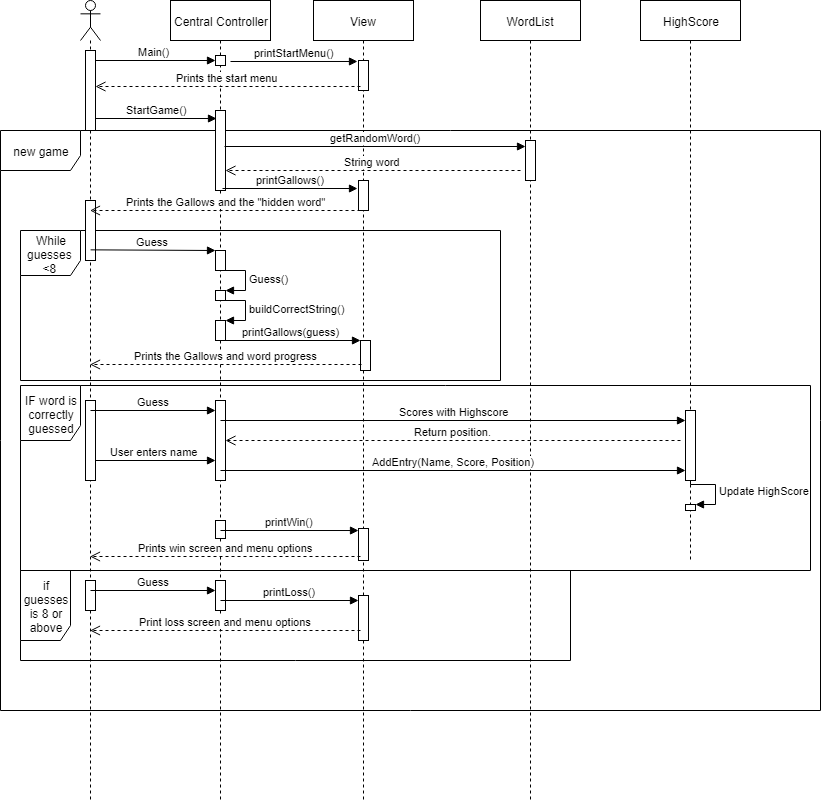

The diagram above was exported from draw.io. Its source (the exported page's mxGraphModel, read from the mxfile embedded in the PNG):
<mxGraphModel dx="1422" dy="764" grid="1" gridSize="10" guides="1" tooltips="1" connect="1" arrows="1" fold="1" page="1" pageScale="1" pageWidth="827" pageHeight="1169" math="0" shadow="0">
  <root>
    <mxCell id="0" />
    <mxCell id="1" parent="0" />
    <mxCell id="FnKF8tAX90ihPeWsxd8s-21" value="new game" style="shape=umlFrame;whiteSpace=wrap;html=1;width=80;height=40;" parent="1" vertex="1">
      <mxGeometry y="170" width="820" height="580" as="geometry" />
    </mxCell>
    <mxCell id="eHMGQsUP6xzqsIz4o3B5-6" value="if guesses is 8 or above" style="shape=umlFrame;whiteSpace=wrap;html=1;width=50;height=70;" vertex="1" parent="1">
      <mxGeometry x="20" y="610" width="550" height="90" as="geometry" />
    </mxCell>
    <mxCell id="FnKF8tAX90ihPeWsxd8s-49" value="IF word is correctly guessed" style="shape=umlFrame;whiteSpace=wrap;html=1;width=60;height=55;" parent="1" vertex="1">
      <mxGeometry x="20" y="425" width="790" height="185" as="geometry" />
    </mxCell>
    <mxCell id="FnKF8tAX90ihPeWsxd8s-34" value="While guesses&amp;nbsp; &amp;lt;8&amp;nbsp;" style="shape=umlFrame;whiteSpace=wrap;html=1;width=60;height=45;" parent="1" vertex="1">
      <mxGeometry x="20" y="270" width="480" height="150" as="geometry" />
    </mxCell>
    <mxCell id="FnKF8tAX90ihPeWsxd8s-2" value="" style="shape=umlLifeline;participant=umlActor;perimeter=lifelinePerimeter;whiteSpace=wrap;html=1;container=1;collapsible=0;recursiveResize=0;verticalAlign=top;spacingTop=36;labelBackgroundColor=#ffffff;outlineConnect=0;" parent="1" vertex="1">
      <mxGeometry x="80" y="40" width="20" height="800" as="geometry" />
    </mxCell>
    <mxCell id="FnKF8tAX90ihPeWsxd8s-7" value="Main()" style="html=1;verticalAlign=bottom;endArrow=block;" parent="FnKF8tAX90ihPeWsxd8s-2" target="FnKF8tAX90ihPeWsxd8s-6" edge="1">
      <mxGeometry width="80" relative="1" as="geometry">
        <mxPoint x="10" y="60" as="sourcePoint" />
        <mxPoint x="120" y="60" as="targetPoint" />
      </mxGeometry>
    </mxCell>
    <mxCell id="FnKF8tAX90ihPeWsxd8s-12" value="" style="html=1;points=[];perimeter=orthogonalPerimeter;" parent="FnKF8tAX90ihPeWsxd8s-2" vertex="1">
      <mxGeometry x="5" y="50" width="10" height="80" as="geometry" />
    </mxCell>
    <mxCell id="FnKF8tAX90ihPeWsxd8s-59" value="User enters name" style="html=1;verticalAlign=bottom;endArrow=block;" parent="FnKF8tAX90ihPeWsxd8s-2" target="FnKF8tAX90ihPeWsxd8s-50" edge="1">
      <mxGeometry width="80" relative="1" as="geometry">
        <mxPoint x="10" y="460" as="sourcePoint" />
        <mxPoint x="90" y="460" as="targetPoint" />
      </mxGeometry>
    </mxCell>
    <mxCell id="FnKF8tAX90ihPeWsxd8s-60" value="" style="html=1;points=[];perimeter=orthogonalPerimeter;" parent="FnKF8tAX90ihPeWsxd8s-2" vertex="1">
      <mxGeometry x="5" y="400" width="10" height="80" as="geometry" />
    </mxCell>
    <mxCell id="FnKF8tAX90ihPeWsxd8s-66" value="" style="html=1;points=[];perimeter=orthogonalPerimeter;" parent="FnKF8tAX90ihPeWsxd8s-2" vertex="1">
      <mxGeometry x="5" y="200" width="10" height="60" as="geometry" />
    </mxCell>
    <mxCell id="FnKF8tAX90ihPeWsxd8s-1" value="Central Controller" style="shape=umlLifeline;perimeter=lifelinePerimeter;whiteSpace=wrap;html=1;container=1;collapsible=0;recursiveResize=0;outlineConnect=0;" parent="1" vertex="1">
      <mxGeometry x="170" y="40" width="100" height="800" as="geometry" />
    </mxCell>
    <mxCell id="FnKF8tAX90ihPeWsxd8s-6" value="" style="html=1;points=[];perimeter=orthogonalPerimeter;" parent="FnKF8tAX90ihPeWsxd8s-1" vertex="1">
      <mxGeometry x="45" y="55" width="10" height="10" as="geometry" />
    </mxCell>
    <mxCell id="FnKF8tAX90ihPeWsxd8s-28" value="" style="html=1;points=[];perimeter=orthogonalPerimeter;" parent="FnKF8tAX90ihPeWsxd8s-1" vertex="1">
      <mxGeometry x="45" y="110" width="10" height="80" as="geometry" />
    </mxCell>
    <mxCell id="FnKF8tAX90ihPeWsxd8s-42" value="" style="html=1;points=[];perimeter=orthogonalPerimeter;" parent="FnKF8tAX90ihPeWsxd8s-1" vertex="1">
      <mxGeometry x="45" y="290" width="10" height="10" as="geometry" />
    </mxCell>
    <mxCell id="FnKF8tAX90ihPeWsxd8s-43" value="Guess()" style="edgeStyle=orthogonalEdgeStyle;html=1;align=left;spacingLeft=2;endArrow=block;rounded=0;entryX=1;entryY=0;" parent="FnKF8tAX90ihPeWsxd8s-1" target="FnKF8tAX90ihPeWsxd8s-42" edge="1">
      <mxGeometry relative="1" as="geometry">
        <mxPoint x="50" y="270" as="sourcePoint" />
        <Array as="points">
          <mxPoint x="75" y="270" />
        </Array>
      </mxGeometry>
    </mxCell>
    <mxCell id="FnKF8tAX90ihPeWsxd8s-44" value="" style="html=1;points=[];perimeter=orthogonalPerimeter;" parent="FnKF8tAX90ihPeWsxd8s-1" vertex="1">
      <mxGeometry x="45" y="320" width="10" height="20" as="geometry" />
    </mxCell>
    <mxCell id="FnKF8tAX90ihPeWsxd8s-45" value="buildCorrectString()" style="edgeStyle=orthogonalEdgeStyle;html=1;align=left;spacingLeft=2;endArrow=block;rounded=0;entryX=1;entryY=0;" parent="FnKF8tAX90ihPeWsxd8s-1" target="FnKF8tAX90ihPeWsxd8s-44" edge="1">
      <mxGeometry relative="1" as="geometry">
        <mxPoint x="50" y="300" as="sourcePoint" />
        <Array as="points">
          <mxPoint x="75" y="300" />
        </Array>
      </mxGeometry>
    </mxCell>
    <mxCell id="eHMGQsUP6xzqsIz4o3B5-1" value="" style="html=1;points=[];perimeter=orthogonalPerimeter;" vertex="1" parent="FnKF8tAX90ihPeWsxd8s-1">
      <mxGeometry x="45" y="520" width="10" height="18" as="geometry" />
    </mxCell>
    <mxCell id="eHMGQsUP6xzqsIz4o3B5-4" value="printWin()" style="html=1;verticalAlign=bottom;endArrow=block;entryX=0;entryY=0.063;entryDx=0;entryDy=0;entryPerimeter=0;" edge="1" parent="FnKF8tAX90ihPeWsxd8s-1" target="eHMGQsUP6xzqsIz4o3B5-3">
      <mxGeometry width="80" relative="1" as="geometry">
        <mxPoint x="50" y="530" as="sourcePoint" />
        <mxPoint x="130" y="530" as="targetPoint" />
      </mxGeometry>
    </mxCell>
    <mxCell id="FnKF8tAX90ihPeWsxd8s-3" value="View" style="html=1;points=[];perimeter=orthogonalPerimeter;shape=umlLifeline;participant=label;fontFamily=Helvetica;fontSize=12;fontColor=#000000;align=center;strokeColor=#000000;fillColor=#ffffff;recursiveResize=0;container=1;collapsible=0;" parent="1" vertex="1">
      <mxGeometry x="313" y="40" width="100" height="800" as="geometry" />
    </mxCell>
    <mxCell id="FnKF8tAX90ihPeWsxd8s-11" value="" style="html=1;points=[];perimeter=orthogonalPerimeter;" parent="FnKF8tAX90ihPeWsxd8s-3" vertex="1">
      <mxGeometry x="45" y="60" width="10" height="30" as="geometry" />
    </mxCell>
    <mxCell id="FnKF8tAX90ihPeWsxd8s-32" value="" style="html=1;points=[];perimeter=orthogonalPerimeter;" parent="FnKF8tAX90ihPeWsxd8s-3" vertex="1">
      <mxGeometry x="45" y="180" width="10" height="30" as="geometry" />
    </mxCell>
    <mxCell id="FnKF8tAX90ihPeWsxd8s-46" value="" style="html=1;points=[];perimeter=orthogonalPerimeter;" parent="FnKF8tAX90ihPeWsxd8s-3" vertex="1">
      <mxGeometry x="47" y="340" width="10" height="30" as="geometry" />
    </mxCell>
    <mxCell id="eHMGQsUP6xzqsIz4o3B5-3" value="" style="html=1;points=[];perimeter=orthogonalPerimeter;" vertex="1" parent="FnKF8tAX90ihPeWsxd8s-3">
      <mxGeometry x="45" y="528" width="10" height="32" as="geometry" />
    </mxCell>
    <mxCell id="FnKF8tAX90ihPeWsxd8s-4" value="WordList" style="shape=umlLifeline;perimeter=lifelinePerimeter;whiteSpace=wrap;html=1;container=1;collapsible=0;recursiveResize=0;outlineConnect=0;" parent="1" vertex="1">
      <mxGeometry x="480" y="40" width="100" height="800" as="geometry" />
    </mxCell>
    <mxCell id="FnKF8tAX90ihPeWsxd8s-5" value="HighScore" style="shape=umlLifeline;perimeter=lifelinePerimeter;whiteSpace=wrap;html=1;container=1;collapsible=0;recursiveResize=0;outlineConnect=0;" parent="1" vertex="1">
      <mxGeometry x="640" y="40" width="100" height="560" as="geometry" />
    </mxCell>
    <mxCell id="FnKF8tAX90ihPeWsxd8s-55" value="" style="html=1;points=[];perimeter=orthogonalPerimeter;" parent="FnKF8tAX90ihPeWsxd8s-5" vertex="1">
      <mxGeometry x="45" y="410" width="10" height="70" as="geometry" />
    </mxCell>
    <mxCell id="FnKF8tAX90ihPeWsxd8s-64" value="" style="html=1;points=[];perimeter=orthogonalPerimeter;" parent="FnKF8tAX90ihPeWsxd8s-5" vertex="1">
      <mxGeometry x="45" y="504" width="10" height="6" as="geometry" />
    </mxCell>
    <mxCell id="FnKF8tAX90ihPeWsxd8s-65" value="Update HighScore" style="edgeStyle=orthogonalEdgeStyle;html=1;align=left;spacingLeft=2;endArrow=block;rounded=0;entryX=1;entryY=0;" parent="FnKF8tAX90ihPeWsxd8s-5" target="FnKF8tAX90ihPeWsxd8s-64" edge="1">
      <mxGeometry relative="1" as="geometry">
        <mxPoint x="50" y="480" as="sourcePoint" />
        <Array as="points">
          <mxPoint x="75" y="484" />
        </Array>
      </mxGeometry>
    </mxCell>
    <mxCell id="FnKF8tAX90ihPeWsxd8s-18" value="Prints the start menu" style="html=1;verticalAlign=bottom;endArrow=open;dashed=1;endSize=8;exitX=0.2;exitY=0.867;exitDx=0;exitDy=0;exitPerimeter=0;" parent="1" source="FnKF8tAX90ihPeWsxd8s-11" target="FnKF8tAX90ihPeWsxd8s-12" edge="1">
      <mxGeometry relative="1" as="geometry">
        <mxPoint x="340" y="150" as="sourcePoint" />
        <mxPoint x="150" y="126" as="targetPoint" />
        <Array as="points">
          <mxPoint x="130" y="126" />
        </Array>
      </mxGeometry>
    </mxCell>
    <mxCell id="FnKF8tAX90ihPeWsxd8s-20" value="StartGame()" style="html=1;verticalAlign=bottom;endArrow=block;entryX=0.1;entryY=0.1;entryDx=0;entryDy=0;entryPerimeter=0;" parent="1" source="FnKF8tAX90ihPeWsxd8s-12" target="FnKF8tAX90ihPeWsxd8s-28" edge="1">
      <mxGeometry width="80" relative="1" as="geometry">
        <mxPoint x="130" y="158" as="sourcePoint" />
        <mxPoint x="190" y="158" as="targetPoint" />
      </mxGeometry>
    </mxCell>
    <mxCell id="FnKF8tAX90ihPeWsxd8s-22" value="getRandomWord()" style="html=1;verticalAlign=bottom;endArrow=block;exitX=0.9;exitY=0.45;exitDx=0;exitDy=0;exitPerimeter=0;" parent="1" source="FnKF8tAX90ihPeWsxd8s-28" target="FnKF8tAX90ihPeWsxd8s-23" edge="1">
      <mxGeometry width="80" relative="1" as="geometry">
        <mxPoint x="240" y="190" as="sourcePoint" />
        <mxPoint x="310" y="190" as="targetPoint" />
      </mxGeometry>
    </mxCell>
    <mxCell id="FnKF8tAX90ihPeWsxd8s-23" value="" style="html=1;points=[];perimeter=orthogonalPerimeter;" parent="1" vertex="1">
      <mxGeometry x="525" y="180" width="10" height="40" as="geometry" />
    </mxCell>
    <mxCell id="FnKF8tAX90ihPeWsxd8s-10" value="printStartMenu()" style="html=1;verticalAlign=bottom;endArrow=block;entryX=-0.1;entryY=0.033;entryDx=0;entryDy=0;entryPerimeter=0;" parent="1" target="FnKF8tAX90ihPeWsxd8s-11" edge="1">
      <mxGeometry width="80" relative="1" as="geometry">
        <mxPoint x="230" y="101" as="sourcePoint" />
        <mxPoint x="340" y="110" as="targetPoint" />
      </mxGeometry>
    </mxCell>
    <mxCell id="FnKF8tAX90ihPeWsxd8s-24" value="String word" style="html=1;verticalAlign=bottom;endArrow=open;dashed=1;endSize=8;" parent="1" target="FnKF8tAX90ihPeWsxd8s-28" edge="1">
      <mxGeometry relative="1" as="geometry">
        <mxPoint x="520" y="210" as="sourcePoint" />
        <mxPoint x="240" y="207" as="targetPoint" />
      </mxGeometry>
    </mxCell>
    <mxCell id="FnKF8tAX90ihPeWsxd8s-26" value="printGallows()" style="html=1;verticalAlign=bottom;endArrow=block;entryX=-0.1;entryY=0.267;entryDx=0;entryDy=0;entryPerimeter=0;" parent="1" target="FnKF8tAX90ihPeWsxd8s-32" edge="1">
      <mxGeometry relative="1" as="geometry">
        <mxPoint x="222" y="228" as="sourcePoint" />
        <mxPoint x="350" y="228" as="targetPoint" />
      </mxGeometry>
    </mxCell>
    <mxCell id="FnKF8tAX90ihPeWsxd8s-33" value="Prints the Gallows and the &quot;hidden word&quot;" style="html=1;verticalAlign=bottom;endArrow=open;dashed=1;endSize=8;" parent="1" target="FnKF8tAX90ihPeWsxd8s-2" edge="1">
      <mxGeometry relative="1" as="geometry">
        <mxPoint x="360" y="250" as="sourcePoint" />
        <mxPoint x="280" y="250" as="targetPoint" />
      </mxGeometry>
    </mxCell>
    <mxCell id="FnKF8tAX90ihPeWsxd8s-35" value="" style="html=1;points=[];perimeter=orthogonalPerimeter;" parent="1" vertex="1">
      <mxGeometry x="215" y="290" width="10" height="20" as="geometry" />
    </mxCell>
    <mxCell id="FnKF8tAX90ihPeWsxd8s-36" value="Guess" style="html=1;verticalAlign=bottom;endArrow=block;entryX=0;entryY=0;exitX=0.146;exitY=0.129;exitDx=0;exitDy=0;exitPerimeter=0;" parent="1" source="FnKF8tAX90ihPeWsxd8s-34" target="FnKF8tAX90ihPeWsxd8s-35" edge="1">
      <mxGeometry relative="1" as="geometry">
        <mxPoint x="145" y="290" as="sourcePoint" />
      </mxGeometry>
    </mxCell>
    <mxCell id="FnKF8tAX90ihPeWsxd8s-37" value="Prints the Gallows and word progress" style="html=1;verticalAlign=bottom;endArrow=open;dashed=1;endSize=8;exitX=0.1;exitY=0.8;exitDx=0;exitDy=0;exitPerimeter=0;" parent="1" source="FnKF8tAX90ihPeWsxd8s-46" target="FnKF8tAX90ihPeWsxd8s-2" edge="1">
      <mxGeometry relative="1" as="geometry">
        <mxPoint x="145" y="366" as="targetPoint" />
        <mxPoint x="200" y="395" as="sourcePoint" />
      </mxGeometry>
    </mxCell>
    <mxCell id="FnKF8tAX90ihPeWsxd8s-47" value="printGallows(guess)" style="html=1;verticalAlign=bottom;endArrow=block;entryX=0;entryY=0;" parent="1" target="FnKF8tAX90ihPeWsxd8s-46" edge="1">
      <mxGeometry relative="1" as="geometry">
        <mxPoint x="220" y="380" as="sourcePoint" />
      </mxGeometry>
    </mxCell>
    <mxCell id="FnKF8tAX90ihPeWsxd8s-50" value="" style="html=1;points=[];perimeter=orthogonalPerimeter;" parent="1" vertex="1">
      <mxGeometry x="215" y="440" width="10" height="80" as="geometry" />
    </mxCell>
    <mxCell id="FnKF8tAX90ihPeWsxd8s-52" value="Guess" style="html=1;verticalAlign=bottom;endArrow=block;" parent="1" target="FnKF8tAX90ihPeWsxd8s-50" edge="1">
      <mxGeometry width="80" relative="1" as="geometry">
        <mxPoint x="90" y="450" as="sourcePoint" />
        <mxPoint x="170" y="450" as="targetPoint" />
      </mxGeometry>
    </mxCell>
    <mxCell id="FnKF8tAX90ihPeWsxd8s-56" value="Scores with Highscore" style="html=1;verticalAlign=bottom;endArrow=block;" parent="1" target="FnKF8tAX90ihPeWsxd8s-55" edge="1">
      <mxGeometry width="80" relative="1" as="geometry">
        <mxPoint x="220" y="460" as="sourcePoint" />
        <mxPoint x="310" y="460" as="targetPoint" />
      </mxGeometry>
    </mxCell>
    <mxCell id="FnKF8tAX90ihPeWsxd8s-57" value="Return position." style="html=1;verticalAlign=bottom;endArrow=open;dashed=1;endSize=8;" parent="1" target="FnKF8tAX90ihPeWsxd8s-50" edge="1">
      <mxGeometry relative="1" as="geometry">
        <mxPoint x="680" y="480" as="sourcePoint" />
        <mxPoint x="600" y="480" as="targetPoint" />
      </mxGeometry>
    </mxCell>
    <mxCell id="FnKF8tAX90ihPeWsxd8s-61" value="AddEntry(Name, Score, Position)" style="html=1;verticalAlign=bottom;endArrow=block;" parent="1" target="FnKF8tAX90ihPeWsxd8s-55" edge="1">
      <mxGeometry width="80" relative="1" as="geometry">
        <mxPoint x="220" y="510" as="sourcePoint" />
        <mxPoint x="300" y="510" as="targetPoint" />
      </mxGeometry>
    </mxCell>
    <mxCell id="eHMGQsUP6xzqsIz4o3B5-5" value="Prints win screen and menu options" style="html=1;verticalAlign=bottom;endArrow=open;dashed=1;endSize=8;exitX=0.2;exitY=0.875;exitDx=0;exitDy=0;exitPerimeter=0;" edge="1" parent="1" source="eHMGQsUP6xzqsIz4o3B5-3" target="FnKF8tAX90ihPeWsxd8s-2">
      <mxGeometry relative="1" as="geometry">
        <mxPoint x="360" y="587" as="sourcePoint" />
        <mxPoint x="280" y="587" as="targetPoint" />
      </mxGeometry>
    </mxCell>
    <mxCell id="eHMGQsUP6xzqsIz4o3B5-7" value="" style="html=1;points=[];perimeter=orthogonalPerimeter;" vertex="1" parent="1">
      <mxGeometry x="85" y="620" width="10" height="30" as="geometry" />
    </mxCell>
    <mxCell id="eHMGQsUP6xzqsIz4o3B5-8" value="Guess" style="html=1;verticalAlign=bottom;endArrow=block;" edge="1" parent="1" target="eHMGQsUP6xzqsIz4o3B5-9">
      <mxGeometry width="80" relative="1" as="geometry">
        <mxPoint x="90" y="630" as="sourcePoint" />
        <mxPoint x="200" y="629" as="targetPoint" />
      </mxGeometry>
    </mxCell>
    <mxCell id="eHMGQsUP6xzqsIz4o3B5-9" value="" style="html=1;points=[];perimeter=orthogonalPerimeter;" vertex="1" parent="1">
      <mxGeometry x="215" y="620" width="10" height="30" as="geometry" />
    </mxCell>
    <mxCell id="eHMGQsUP6xzqsIz4o3B5-10" value="" style="html=1;points=[];perimeter=orthogonalPerimeter;" vertex="1" parent="1">
      <mxGeometry x="358" y="635" width="10" height="45" as="geometry" />
    </mxCell>
    <mxCell id="eHMGQsUP6xzqsIz4o3B5-11" value="printLoss()" style="html=1;verticalAlign=bottom;endArrow=block;entryX=0;entryY=0.111;entryDx=0;entryDy=0;entryPerimeter=0;" edge="1" parent="1" target="eHMGQsUP6xzqsIz4o3B5-10">
      <mxGeometry width="80" relative="1" as="geometry">
        <mxPoint x="220" y="640" as="sourcePoint" />
        <mxPoint x="363" y="638" as="targetPoint" />
      </mxGeometry>
    </mxCell>
    <mxCell id="eHMGQsUP6xzqsIz4o3B5-12" value="Print loss screen and menu options" style="html=1;verticalAlign=bottom;endArrow=open;dashed=1;endSize=8;" edge="1" parent="1" target="FnKF8tAX90ihPeWsxd8s-2">
      <mxGeometry relative="1" as="geometry">
        <mxPoint x="360" y="670" as="sourcePoint" />
        <mxPoint x="280" y="670" as="targetPoint" />
      </mxGeometry>
    </mxCell>
  </root>
</mxGraphModel>